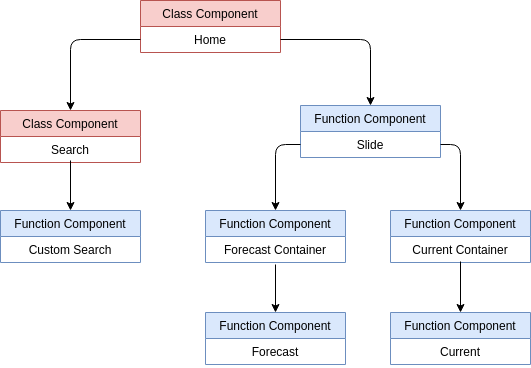

The diagram above was exported from draw.io. Its source (the exported page's mxGraphModel, read from the mxfile embedded in the PNG):
<mxGraphModel dx="783" dy="496" grid="1" gridSize="10" guides="1" tooltips="1" connect="1" arrows="1" fold="1" page="1" pageScale="1" pageWidth="850" pageHeight="1100" math="0" shadow="0">
  <root>
    <mxCell id="0" />
    <mxCell id="1" parent="0" />
    <mxCell id="2GW7uBNpg0Rqqqx8m8W_-7" value="Class Component" style="swimlane;fontStyle=0;childLayout=stackLayout;horizontal=1;startSize=26;fillColor=#f8cecc;horizontalStack=0;resizeParent=1;resizeParentMax=0;resizeLast=0;collapsible=1;marginBottom=0;strokeColor=#b85450;" vertex="1" parent="1">
      <mxGeometry x="290" y="40" width="140" height="52" as="geometry" />
    </mxCell>
    <mxCell id="2GW7uBNpg0Rqqqx8m8W_-8" value="Home" style="text;strokeColor=none;fillColor=none;align=center;verticalAlign=top;spacingLeft=4;spacingRight=4;overflow=hidden;rotatable=0;points=[[0,0.5],[1,0.5]];portConstraint=eastwest;" vertex="1" parent="2GW7uBNpg0Rqqqx8m8W_-7">
      <mxGeometry y="26" width="140" height="26" as="geometry" />
    </mxCell>
    <mxCell id="2GW7uBNpg0Rqqqx8m8W_-11" value="Class Component" style="swimlane;fontStyle=0;childLayout=stackLayout;horizontal=1;startSize=26;fillColor=#f8cecc;horizontalStack=0;resizeParent=1;resizeParentMax=0;resizeLast=0;collapsible=1;marginBottom=0;strokeColor=#b85450;" vertex="1" parent="1">
      <mxGeometry x="150" y="150" width="140" height="52" as="geometry" />
    </mxCell>
    <mxCell id="2GW7uBNpg0Rqqqx8m8W_-12" value="Search" style="text;strokeColor=none;fillColor=none;align=center;verticalAlign=top;spacingLeft=4;spacingRight=4;overflow=hidden;rotatable=0;points=[[0,0.5],[1,0.5]];portConstraint=eastwest;" vertex="1" parent="2GW7uBNpg0Rqqqx8m8W_-11">
      <mxGeometry y="26" width="140" height="26" as="geometry" />
    </mxCell>
    <mxCell id="2GW7uBNpg0Rqqqx8m8W_-16" value="Function Component" style="swimlane;fontStyle=0;childLayout=stackLayout;horizontal=1;startSize=26;fillColor=#dae8fc;horizontalStack=0;resizeParent=1;resizeParentMax=0;resizeLast=0;collapsible=1;marginBottom=0;strokeColor=#6c8ebf;" vertex="1" parent="1">
      <mxGeometry x="450" y="145" width="140" height="52" as="geometry" />
    </mxCell>
    <mxCell id="2GW7uBNpg0Rqqqx8m8W_-17" value="Slide" style="text;strokeColor=none;fillColor=none;align=center;verticalAlign=top;spacingLeft=4;spacingRight=4;overflow=hidden;rotatable=0;points=[[0,0.5],[1,0.5]];portConstraint=eastwest;" vertex="1" parent="2GW7uBNpg0Rqqqx8m8W_-16">
      <mxGeometry y="26" width="140" height="26" as="geometry" />
    </mxCell>
    <mxCell id="2GW7uBNpg0Rqqqx8m8W_-18" value="Function Component" style="swimlane;fontStyle=0;childLayout=stackLayout;horizontal=1;startSize=26;fillColor=#dae8fc;horizontalStack=0;resizeParent=1;resizeParentMax=0;resizeLast=0;collapsible=1;marginBottom=0;strokeColor=#6c8ebf;" vertex="1" parent="1">
      <mxGeometry x="355" y="250" width="140" height="52" as="geometry" />
    </mxCell>
    <mxCell id="2GW7uBNpg0Rqqqx8m8W_-19" value="Forecast Container" style="text;strokeColor=none;fillColor=none;align=center;verticalAlign=top;spacingLeft=4;spacingRight=4;overflow=hidden;rotatable=0;points=[[0,0.5],[1,0.5]];portConstraint=eastwest;" vertex="1" parent="2GW7uBNpg0Rqqqx8m8W_-18">
      <mxGeometry y="26" width="140" height="26" as="geometry" />
    </mxCell>
    <mxCell id="2GW7uBNpg0Rqqqx8m8W_-20" value="Function Component" style="swimlane;fontStyle=0;childLayout=stackLayout;horizontal=1;startSize=26;fillColor=#dae8fc;horizontalStack=0;resizeParent=1;resizeParentMax=0;resizeLast=0;collapsible=1;marginBottom=0;strokeColor=#6c8ebf;" vertex="1" parent="1">
      <mxGeometry x="355" y="352" width="140" height="52" as="geometry" />
    </mxCell>
    <mxCell id="2GW7uBNpg0Rqqqx8m8W_-21" value="Forecast" style="text;strokeColor=none;fillColor=none;align=center;verticalAlign=top;spacingLeft=4;spacingRight=4;overflow=hidden;rotatable=0;points=[[0,0.5],[1,0.5]];portConstraint=eastwest;" vertex="1" parent="2GW7uBNpg0Rqqqx8m8W_-20">
      <mxGeometry y="26" width="140" height="26" as="geometry" />
    </mxCell>
    <mxCell id="2GW7uBNpg0Rqqqx8m8W_-22" value="Function Component" style="swimlane;fontStyle=0;childLayout=stackLayout;horizontal=1;startSize=26;fillColor=#dae8fc;horizontalStack=0;resizeParent=1;resizeParentMax=0;resizeLast=0;collapsible=1;marginBottom=0;strokeColor=#6c8ebf;" vertex="1" parent="1">
      <mxGeometry x="540" y="250" width="140" height="52" as="geometry" />
    </mxCell>
    <mxCell id="2GW7uBNpg0Rqqqx8m8W_-23" value="Current Container" style="text;strokeColor=none;fillColor=none;align=center;verticalAlign=top;spacingLeft=4;spacingRight=4;overflow=hidden;rotatable=0;points=[[0,0.5],[1,0.5]];portConstraint=eastwest;" vertex="1" parent="2GW7uBNpg0Rqqqx8m8W_-22">
      <mxGeometry y="26" width="140" height="26" as="geometry" />
    </mxCell>
    <mxCell id="2GW7uBNpg0Rqqqx8m8W_-24" value="Function Component" style="swimlane;fontStyle=0;childLayout=stackLayout;horizontal=1;startSize=26;fillColor=#dae8fc;horizontalStack=0;resizeParent=1;resizeParentMax=0;resizeLast=0;collapsible=1;marginBottom=0;strokeColor=#6c8ebf;" vertex="1" parent="1">
      <mxGeometry x="540" y="352" width="140" height="52" as="geometry" />
    </mxCell>
    <mxCell id="2GW7uBNpg0Rqqqx8m8W_-25" value="Current" style="text;strokeColor=none;fillColor=none;align=center;verticalAlign=top;spacingLeft=4;spacingRight=4;overflow=hidden;rotatable=0;points=[[0,0.5],[1,0.5]];portConstraint=eastwest;" vertex="1" parent="2GW7uBNpg0Rqqqx8m8W_-24">
      <mxGeometry y="26" width="140" height="26" as="geometry" />
    </mxCell>
    <mxCell id="2GW7uBNpg0Rqqqx8m8W_-26" value="Function Component" style="swimlane;fontStyle=0;childLayout=stackLayout;horizontal=1;startSize=26;fillColor=#dae8fc;horizontalStack=0;resizeParent=1;resizeParentMax=0;resizeLast=0;collapsible=1;marginBottom=0;strokeColor=#6c8ebf;" vertex="1" parent="1">
      <mxGeometry x="150" y="250" width="140" height="52" as="geometry" />
    </mxCell>
    <mxCell id="2GW7uBNpg0Rqqqx8m8W_-27" value="Custom Search" style="text;strokeColor=none;fillColor=none;align=center;verticalAlign=top;spacingLeft=4;spacingRight=4;overflow=hidden;rotatable=0;points=[[0,0.5],[1,0.5]];portConstraint=eastwest;" vertex="1" parent="2GW7uBNpg0Rqqqx8m8W_-26">
      <mxGeometry y="26" width="140" height="26" as="geometry" />
    </mxCell>
    <mxCell id="2GW7uBNpg0Rqqqx8m8W_-28" value="" style="endArrow=classic;html=1;entryX=0.5;entryY=0;entryDx=0;entryDy=0;exitX=1;exitY=0.5;exitDx=0;exitDy=0;" edge="1" parent="1" source="2GW7uBNpg0Rqqqx8m8W_-8" target="2GW7uBNpg0Rqqqx8m8W_-16">
      <mxGeometry width="50" height="50" relative="1" as="geometry">
        <mxPoint x="110" y="480" as="sourcePoint" />
        <mxPoint x="160" y="430" as="targetPoint" />
        <Array as="points">
          <mxPoint x="520" y="79" />
        </Array>
      </mxGeometry>
    </mxCell>
    <mxCell id="2GW7uBNpg0Rqqqx8m8W_-29" value="" style="endArrow=classic;html=1;entryX=0.5;entryY=0;entryDx=0;entryDy=0;exitX=0;exitY=0.5;exitDx=0;exitDy=0;" edge="1" parent="1" source="2GW7uBNpg0Rqqqx8m8W_-8" target="2GW7uBNpg0Rqqqx8m8W_-11">
      <mxGeometry width="50" height="50" relative="1" as="geometry">
        <mxPoint x="210" y="90" as="sourcePoint" />
        <mxPoint x="160" y="430" as="targetPoint" />
        <Array as="points">
          <mxPoint x="220" y="79" />
        </Array>
      </mxGeometry>
    </mxCell>
    <mxCell id="2GW7uBNpg0Rqqqx8m8W_-30" value="" style="endArrow=classic;html=1;entryX=0.5;entryY=0;entryDx=0;entryDy=0;" edge="1" parent="1" target="2GW7uBNpg0Rqqqx8m8W_-26">
      <mxGeometry width="50" height="50" relative="1" as="geometry">
        <mxPoint x="220" y="200" as="sourcePoint" />
        <mxPoint x="200" y="430" as="targetPoint" />
      </mxGeometry>
    </mxCell>
    <mxCell id="2GW7uBNpg0Rqqqx8m8W_-31" value="" style="endArrow=classic;html=1;entryX=0.5;entryY=0;entryDx=0;entryDy=0;" edge="1" parent="1" target="2GW7uBNpg0Rqqqx8m8W_-20">
      <mxGeometry width="50" height="50" relative="1" as="geometry">
        <mxPoint x="425" y="304" as="sourcePoint" />
        <mxPoint x="310" y="320" as="targetPoint" />
      </mxGeometry>
    </mxCell>
    <mxCell id="2GW7uBNpg0Rqqqx8m8W_-32" value="" style="endArrow=classic;html=1;entryX=0.5;entryY=0;entryDx=0;entryDy=0;" edge="1" parent="1" target="2GW7uBNpg0Rqqqx8m8W_-24">
      <mxGeometry width="50" height="50" relative="1" as="geometry">
        <mxPoint x="610" y="301" as="sourcePoint" />
        <mxPoint x="200" y="430" as="targetPoint" />
      </mxGeometry>
    </mxCell>
    <mxCell id="2GW7uBNpg0Rqqqx8m8W_-33" value="" style="endArrow=classic;html=1;entryX=0.5;entryY=0;entryDx=0;entryDy=0;exitX=0;exitY=0.5;exitDx=0;exitDy=0;" edge="1" parent="1" source="2GW7uBNpg0Rqqqx8m8W_-17" target="2GW7uBNpg0Rqqqx8m8W_-18">
      <mxGeometry width="50" height="50" relative="1" as="geometry">
        <mxPoint x="511" y="199" as="sourcePoint" />
        <mxPoint x="200" y="430" as="targetPoint" />
        <Array as="points">
          <mxPoint x="425" y="184" />
        </Array>
      </mxGeometry>
    </mxCell>
    <mxCell id="2GW7uBNpg0Rqqqx8m8W_-34" value="" style="endArrow=classic;html=1;entryX=0.5;entryY=0;entryDx=0;entryDy=0;exitX=1;exitY=0.5;exitDx=0;exitDy=0;" edge="1" parent="1" source="2GW7uBNpg0Rqqqx8m8W_-17" target="2GW7uBNpg0Rqqqx8m8W_-22">
      <mxGeometry width="50" height="50" relative="1" as="geometry">
        <mxPoint x="150" y="480" as="sourcePoint" />
        <mxPoint x="200" y="430" as="targetPoint" />
        <Array as="points">
          <mxPoint x="610" y="184" />
        </Array>
      </mxGeometry>
    </mxCell>
  </root>
</mxGraphModel>